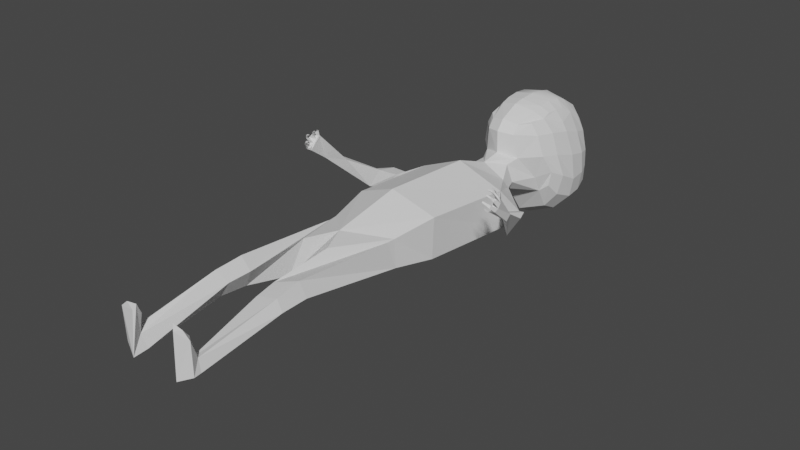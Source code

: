 # Source: Lowpolyface.blend  (saved by Blender 2.82.7; exported with 4.5.12 LTS)
import bpy
from mathutils import Matrix  # noqa: F401  (used for matrix-valued properties, if any)

bpy.ops.wm.read_factory_settings(use_empty=True)
scene = bpy.context.scene
scene.name = 'Scene'

# ---- collections
col_collection = bpy.data.collections.new('Collection'); scene.collection.children.link(col_collection)

# ---- world
world_world = bpy.data.worlds.new('World'); scene.world = world_world
world_world.use_nodes = True; world_world.node_tree.nodes.clear()
_N = world_world.node_tree.nodes; _L = world_world.node_tree.links
n0 = _N.new('ShaderNodeOutputWorld'); n0.name = 'World Output'; n0.location = (300, 300)
n1 = _N.new('ShaderNodeBackground'); n1.name = 'Background'; n1.location = (10, 300)
n1.inputs[0].default_value = (0.05088, 0.05088, 0.05088, 1.0)
_L.new(n1.outputs[0], n0.inputs[0])
n0.is_active_output = True
world_world.color = (0.05088, 0.05088, 0.05088)
world_world.use_sun_shadow = False
world_world.sun_shadow_jitter_overblur = 0.0

# ---- meshes
me_roundcube = bpy.data.meshes.new('Roundcube')
me_roundcube.from_pydata([(0.393, 0.168, -0.06833), (0.2895, 0.2515, -0.09008), (0.0, 0.3818, -0.1553), (0.4288, 0.3103, 0.06786), (0.2922, 0.4821, 0.0414), (0.0, 0.5863, -0.01195), (0.4569, 0.4029, 0.2867), (0.2902, 0.5806, 0.2357), (-0.001417, 0.7016, 0.2033), (0.4348, 0.3988, 0.5003), (0.2709, 0.585, 0.49), (-0.00772, 0.6833, 0.4714), (0.0004291, -0.6235, -0.4262), (0.1588, -0.5815, -0.3772), (-0.003012, -0.7487, -0.07517), (0.2051, -0.7053, -0.03213), (-0.004854, -0.7598, 0.1119), (0.2076, -0.7186, 0.126), (-0.0003853, -0.7334, 0.3139), (0.2066, -0.6495, 0.4321), (0.2546, -0.5796, -0.2554), (0.3229, -0.4517, -0.2343), (0.3812, -0.2125, -0.1935), (0.4277, -0.001987, -0.07313), (0.2799, -0.6253, 0.02986), (0.3836, -0.4352, -0.03128), (0.4424, -0.1874, -0.002872), (0.4883, 0.07039, 0.07025), (0.2871, -0.6193, 0.1614), (0.4049, -0.3846, 0.2162), (0.4754, -0.1143, 0.2573), (0.4976, 0.1792, 0.2837), (0.2825, -0.6046, 0.2943), (0.4033, -0.31, 0.447), (0.4632, -0.06063, 0.483), (0.4689, 0.182, 0.5073), (0.1539, -0.4884, -0.4551), (-0.0002747, -0.5096, -0.518), (0.2003, -0.2173, -0.4086), (0.0006183, -0.2699, -0.5105), (0.2907, 0.05906, -0.1891), (0.4008, 0.3452, 0.6578), (0.2738, 0.4421, 0.7265), (0.001588, 0.494, 0.7482), (0.3996, 0.1724, 0.6788), (0.261, 0.1696, 0.8274), (-0.0004445, 0.193, 0.9027), (0.3956, -0.01543, 0.675), (0.2518, -0.052, 0.8378), (-0.0002707, -0.0437, 0.917), (0.3609, -0.2507, 0.6474), (0.2289, -0.3215, 0.7749), (-0.006213, -0.3316, 0.8354), (0.3047, -0.4456, 0.5903), (0.1976, -0.5126, 0.6592), (-0.004884, -0.5289, 0.7029), (-0.003211, -0.7281, -0.1957), (0.1966, -0.6789, -0.1478), (0.2899, -0.5914, -0.07558), (0.367, -0.4895, 0.1902), (-0.005849, -0.7066, 0.4179), (0.215, -0.7013, 0.2882), (0.3147, -0.5257, 0.4197), (0.1292, 0.1369, -0.4646), (0.0, 0.2135, -0.4151), (0.1547, -0.173, -0.5392), (0.0, -0.2317, -0.74), (0.2113, 0.0225, -0.511), (0.269, 0.2062, -0.7764), (0.0, 0.3083, -0.7221), (0.2513, -0.09715, -0.7412), (0.2583, 0.02956, -0.6449), (0.4566, 0.2911, -0.9665), (0.0, 0.4023, -1.068), (0.4897, -0.1841, -1.136), (0.0, -0.3957, -1.171), (0.6632, 0.02237, -1.039), (0.7918, 0.07143, -1.407), (0.4364, 0.1805, -2.171), (0.6874, -0.1033, -1.374), (0.4571, -0.2746, -2.175), (0.8421, -0.09257, -1.225), (0.0, -0.4614, -2.241), (0.0, 0.3166, -2.219), (0.3787, 0.09493, -2.647), (0.3666, -0.2082, -2.651), (0.0, -0.3148, -2.996), (0.0, 0.2519, -2.617), (0.3787, 0.09493, -2.647), (0.361, -0.2066, -2.74), (0.1453, -0.3115, -3.31), (0.1885, 0.02624, -3.468), (0.4148, -0.1449, -3.86), (0.3539, -0.3037, -3.881), (0.1436, -0.2562, -3.975), (0.2658, -0.04687, -3.923), (0.0, -0.2195, -2.769), (0.0, 0.1442, -3.22), (0.4331, -0.1531, -4.165), (0.3768, -0.2706, -4.167), (0.1711, -0.2335, -4.201), (0.2671, -0.07443, -4.217), (0.3997, -0.001434, -5.031), (0.3703, -0.1292, -5.027), (0.2975, -0.0941, -5.06), (0.2563, 0.04775, -5.031), (0.4102, -0.002969, -5.113), (0.2654, 0.06591, -5.177), (0.4168, -0.3459, -5.121), (0.2463, -0.3765, -5.144), (0.3376, -0.4142, -5.122), (0.2219, -0.4313, -5.119), (0.3394, -0.3385, -5.065), (0.2637, -0.299, -5.049), (0.8806, 0.01782, -1.569), (0.7932, -0.1765, -1.509), (0.9258, -0.1211, -1.411), (1.136, -0.3747, -1.968), (1.087, -0.6864, -2.103), (1.126, -0.417, -1.894), (1.166, -0.5844, -2.155), (1.185, -0.6452, -2.151), (1.146, -0.6863, -2.119), (1.158, -0.559, -2.195), (1.119, -0.5341, -2.188), (1.126, -0.5785, -2.239), (1.12, -0.5655, -2.244), (1.145, -0.6392, -2.242), (1.141, -0.615, -2.259), (1.154, -0.6674, -2.219), (1.157, -0.6847, -2.199), (1.144, -0.6781, -2.143), (1.134, -0.7024, -2.135), (1.086, -0.7437, -2.117), (1.119, -0.7155, -2.117), (1.115, -0.6396, -2.114), (1.12, -0.678, -2.139), (1.139, -0.5921, -2.144), (1.133, -0.5994, -2.135), (1.148, -0.6555, -2.188), (1.131, -0.5756, -2.183), (1.122, -0.6251, -2.242), (1.117, -0.5641, -2.199), (1.119, -0.5746, -2.234), (1.085, -0.6613, -2.094), (1.086, -0.7241, -2.107), (0.9737, -0.3444, -1.817), (1.064, -0.7524, -2.128), (1.082, -0.7505, -2.131), (1.065, -0.7487, -2.12), (1.11, -0.7319, -2.175), (1.098, -0.7436, -2.158), (1.093, -0.7204, -2.159), (1.064, -0.7525, -2.189), (1.066, -0.7556, -2.181), (1.069, -0.7364, -2.174), (1.135, -0.7049, -2.241), (1.133, -0.7164, -2.228), (1.118, -0.704, -2.225), (1.09, -0.7265, -2.25), (1.09, -0.7308, -2.238), (1.093, -0.7161, -2.236), (1.112, -0.6629, -2.265), (1.108, -0.645, -2.276), (1.095, -0.6545, -2.262), (1.075, -0.6754, -2.273), (1.073, -0.6647, -2.284), (1.075, -0.6673, -2.269), (1.111, -0.5965, -2.267), (1.108, -0.5856, -2.271), (1.107, -0.5893, -2.257), (1.103, -0.616, -2.282), (1.096, -0.606, -2.283), (1.098, -0.6022, -2.273)], [(121, 137), (137, 138)], [(0, 1, 4, 3), (1, 2, 5, 4), (3, 4, 7, 6), (4, 5, 8, 7), (6, 7, 10, 9), (7, 8, 11, 10), (9, 10, 42, 41), (10, 11, 43, 42), (12, 13, 57, 56), (13, 20, 58, 57), (14, 15, 17, 16), (15, 24, 28, 17), (17, 28, 32, 61), (60, 19, 54, 55), (19, 62, 53, 54), (20, 21, 25, 58), (21, 22, 26, 25), (22, 23, 27, 26), (23, 0, 3, 27), (58, 25, 29, 59), (25, 26, 30, 29), (26, 27, 31, 30), (27, 3, 6, 31), (59, 29, 33, 62), (29, 30, 34, 33), (30, 31, 35, 34), (31, 6, 9, 35), (62, 33, 50, 53), (33, 34, 47, 50), (34, 35, 44, 47), (35, 9, 41, 44), (20, 13, 36, 21), (13, 12, 37, 36), (21, 36, 38, 22), (36, 37, 39, 38), (22, 38, 40, 23), (23, 40, 1, 0), (41, 42, 45, 44), (42, 43, 46, 45), (44, 45, 48, 47), (45, 46, 49, 48), (47, 48, 51, 50), (48, 49, 52, 51), (50, 51, 54, 53), (51, 52, 55, 54), (16, 17, 61, 18), (15, 14, 56, 57), (24, 15, 57, 58), (28, 24, 58, 59), (18, 61, 19, 60), (32, 28, 59, 62), (61, 32, 62, 19), (38, 39, 66, 65), (1, 40, 67, 63), (40, 38, 65, 67), (2, 1, 63, 64), (63, 67, 71, 68), (65, 66, 70), (67, 65, 70, 71), (64, 63, 68, 69), (68, 71, 76, 72), (70, 66, 75, 74), (71, 70, 74, 76), (69, 68, 72, 73), (72, 76, 81, 77), (74, 75, 82, 80), (76, 74, 79, 81), (73, 72, 78, 83), (72, 77, 79, 74), (72, 74, 80, 78), (78, 80, 85, 84), (83, 78, 84, 87), (80, 82, 86, 85), (84, 85, 89, 88), (87, 84, 88, 91), (85, 86, 90, 89), (88, 89, 93, 92), (91, 88, 92, 95), (89, 90, 94, 93), (86, 91, 90), (95, 94, 90, 91), (91, 86, 96, 97), (87, 91, 97), (95, 92, 98, 101), (92, 93, 99, 98), (93, 94, 100, 99), (94, 95, 101, 100), (98, 99, 103, 102), (99, 100, 104, 103), (100, 101, 105, 104), (101, 98, 102, 105), (105, 102, 106, 107), (107, 106, 108, 109), (103, 106, 102), (106, 103, 108), (105, 107, 104), (104, 107, 111, 113), (109, 108, 110, 111), (111, 110, 112, 113), (103, 112, 108), (111, 107, 109), (110, 108, 112), (113, 112, 103), (104, 113, 103), (79, 77, 114, 115), (77, 81, 116, 114), (81, 79, 115, 116), (114, 116, 119, 117), (119, 120, 117), (120, 123, 117), (121, 120, 119), (121, 119, 122), (119, 118, 122), (123, 124, 117), (118, 117, 124), (124, 123, 125, 126), (123, 120, 127, 128), (120, 121, 130, 129), (121, 122, 132, 131), (122, 118, 133, 134), (132, 136, 152, 151), (132, 122, 135, 136), (131, 136, 135, 121), (130, 121, 138, 139), (129, 139, 138, 120), (139, 129, 156, 158), (141, 140, 123, 128), (127, 120, 140, 141), (127, 141, 164, 162), (143, 142, 124, 126), (125, 123, 142, 143), (125, 143, 170, 168), (133, 118, 144, 145), (145, 134, 148, 149), (134, 145, 144, 122), (140, 142, 123), (138, 140, 120), (135, 138, 121), (135, 122, 144), (124, 142, 140, 138, 135, 144, 118), (119, 146, 118), (118, 146, 117), (115, 114, 146), (116, 115, 146), (119, 116, 146), (117, 146, 114), (148, 147, 149), (133, 145, 149, 147), (134, 133, 147, 148), (151, 152, 155, 154), (136, 131, 150, 152), (131, 132, 151, 150), (153, 154, 155), (152, 150, 153, 155), (150, 151, 154, 153), (158, 156, 159, 161), (130, 139, 158, 157), (129, 130, 157, 156), (159, 160, 161), (157, 158, 161, 160), (156, 157, 160, 159), (162, 164, 167, 165), (141, 128, 163, 164), (128, 127, 162, 163), (166, 165, 167), (164, 163, 166, 167), (163, 162, 165, 166), (168, 170, 173, 171), (143, 126, 169, 170), (126, 125, 168, 169), (172, 171, 173), (170, 169, 172, 173), (169, 168, 171, 172)])
me_roundcube.polygons.foreach_set('use_smooth', [0, 0, 0, 0, 0, 0, 0, 0, 0, 0, 0, 0, 0, 0, 0, 0, 0, 0, 0, 0, 0, 0, 0, 0, 0, 0, 0, 0, 0, 0, 0, 0, 0, 0, 0, 0, 0, 0, 0, 0, 0, 0, 0, 0, 0, 1, 0, 0, 0, 1, 0, 0, 0, 0, 0, 0, 0, 0, 0, 0, 0, 0, 0, 0, 0, 0, 0, 0, 0, 0, 0, 0, 0, 0, 0, 0, 0, 0, 0, 0, 0, 0, 0, 0, 0, 0, 0, 0, 0, 0, 0, 0, 0, 0, 0, 0, 0, 0, 0, 0, 0, 0, 0, 0, 0, 0, 0, 0, 0, 0, 0, 0, 0, 0, 0, 0, 0, 0, 0, 0, 0, 0, 0, 0, 0, 0, 0, 0, 0, 0, 0, 0, 0, 0, 0, 0, 0, 0, 0, 0, 0, 0, 0, 0, 0, 0, 0, 0, 0, 0, 0, 0, 0, 0, 0, 0, 0, 0, 0, 0, 0, 0, 0, 0, 0, 0, 0, 0, 0, 0, 0, 0, 0])
me_roundcube.use_remesh_fix_poles = True
me_roundcube.use_remesh_preserve_attributes = False
me_roundcube.use_mirror_vertex_groups = False
me_roundcube.update()

# ---- objects
ob_roundcube = bpy.data.objects.new('Roundcube', me_roundcube)

# ---- transforms, parenting, visibility, modifiers, constraints
ob_roundcube.location = (0.0, 0.0, 0.0)
ob_roundcube.rotation_euler = (-1.571, 0.0, 0.0)
ob_roundcube.lineart.crease_threshold = 0.0
_m = ob_roundcube.modifiers.new('Mirror', 'MIRROR')
_m.use_clip = True

# ---- collection membership
col_collection.objects.link(ob_roundcube)

# ---- scene / render settings (as saved in the file)
scene.frame_start = 1; scene.frame_end = 249; scene.frame_set(1)
scene.render.engine = 'BLENDER_EEVEE_NEXT'
scene.cycles.use_denoising = False
scene.cycles.samples = 128
scene.cycles.sampling_pattern = 'TABULATED_SOBOL'
scene.cycles.use_adaptive_sampling = False
scene.cycles.use_light_tree = False
scene.view_settings.view_transform = 'Filmic'
bpy.context.view_layer.update()

# ---- added for rendering (the .blend has no active camera and no usable light): camera, sun
cam_auto = bpy.data.cameras.new('AutoCamera')
cam_auto.lens = 50.0
cam_auto.sensor_width = 36.0
cam_auto.clip_end = 1000.0
ob_auto_camera = bpy.data.objects.new('AutoCamera', cam_auto)
scene.collection.objects.link(ob_auto_camera)
ob_auto_camera.location = (6.19878, -9.56856, 4.98811)
ob_auto_camera.rotation_euler = (1.09748, -7.21219e-08, 0.694738)
scene.camera = ob_auto_camera
light_auto_sun = bpy.data.lights.new('AutoSun', 'SUN')
light_auto_sun.energy = 3.0
light_auto_sun.angle = 0.0523599
ob_auto_sun = bpy.data.objects.new('AutoSun', light_auto_sun)
scene.collection.objects.link(ob_auto_sun)
ob_auto_sun.rotation_euler = (0.872665, 0.174533, 0.523599)
bpy.context.view_layer.update()
